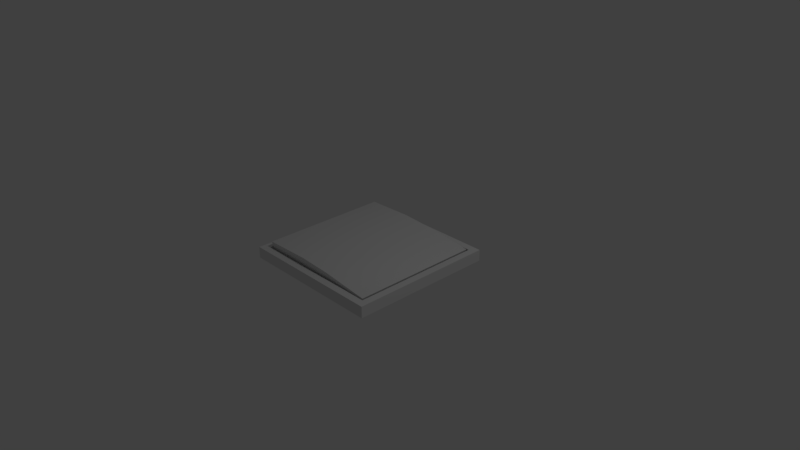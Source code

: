 # Source: Switcher.blend  (saved by Blender 2.79.0; exported with 4.5.12 LTS)
import bpy
from mathutils import Matrix  # noqa: F401  (used for matrix-valued properties, if any)

bpy.ops.wm.read_factory_settings(use_empty=True)
scene = bpy.context.scene
scene.name = 'Scene'

# ---- collections
col_collection_1 = bpy.data.collections.new('Collection 1'); scene.collection.children.link(col_collection_1)

# ---- materials (node trees are filled in below, after node groups)
mat_material = bpy.data.materials.new('Material')
mat_material.alpha_threshold = 0.0
mat_material.use_transparent_shadow = False
mat_material.roughness = 0.5
mat_material.line_color = (0.0, 0.0, 0.0, 1.0)

# ---- material node trees

# ---- world
world_world = bpy.data.worlds.new('World'); scene.world = world_world
world_world.color = (0.05088, 0.05088, 0.05088)
world_world.use_sun_shadow = False
world_world.sun_shadow_jitter_overblur = 0.0
world_world.cycles.sampling_method = 'MANUAL'

# ---- cameras
cam_camera = bpy.data.cameras.new('Camera')
cam_camera.clip_end = 100.0
cam_camera.lens = 35.0
cam_camera.sensor_width = 32.0
cam_camera.sensor_height = 18.0
cam_camera.ortho_scale = 7.314
cam_camera.dof.focus_distance = 0.0
cam_camera.dof.aperture_fstop = 128.0

# ---- lights
light_lamp = bpy.data.lights.new('Lamp', 'POINT')
light_lamp.transmission_factor = 0.0
light_lamp.cutoff_distance = 30.0
light_lamp.energy = 100.0
light_lamp.shadow_buffer_clip_start = 1.001
light_lamp.shadow_soft_size = 0.1
light_lamp.shadow_maximum_resolution = 0.006
light_lamp.use_absolute_resolution = True

# ---- meshes
me_cube = bpy.data.meshes.new('Cube')
me_cube.from_pydata([(1.0, 1.0, -1.0), (1.0, -1.0, -1.0), (-1.0, -1.0, -1.0), (-1.0, 1.0, -1.0), (1.0, 1.0, 1.0), (1.0, -1.0, 1.0), (-1.0, -1.0, 1.0), (-1.0, 1.0, 1.0), (0.9006, 0.9006, 1.0), (0.9006, -0.9006, 1.0), (-0.9006, 0.9006, 1.0), (-0.9006, -0.9006, 1.0), (0.9006, 0.9006, -0.3282), (0.9006, -0.9006, -0.3282), (-0.9006, 0.9006, -0.3282), (-0.9006, -0.9006, -0.3282), (0.8547, 0.8547, -0.3282), (0.8547, -0.8547, -0.3282), (-0.8547, 0.8547, -0.3282), (-0.8547, -0.8547, -0.3282), (0.8805, 0.8814, 1.075), (0.8805, -0.8814, 1.075), (-0.8809, 0.8814, 2.045), (-0.8809, -0.8814, 2.045), (1.788e-07, 1.0, -1.0), (0.0, -1.0, -1.0), (2.384e-07, 1.0, 1.0), (-5.364e-07, -1.0, 1.0), (2.384e-07, 0.9006, 1.0), (-4.768e-07, -0.9006, 1.0), (2.384e-07, 0.9006, -0.3282), (-4.768e-07, -0.9006, -0.3282), (1.788e-07, 0.8547, -0.3282), (-4.172e-07, -0.8547, -0.3282), (0.0004623, 0.8814, 2.131), (0.0004615, -0.8814, 2.131), (-0.2668, 1.0, -1.0), (-0.2668, -1.0, -1.0), (-0.2668, 1.0, 1.0), (-0.2668, -1.0, 1.0), (-0.2403, 0.9006, 1.0), (-0.2403, -0.9006, 1.0), (-0.2403, 0.9006, -0.3282), (-0.2403, -0.9006, -0.3282), (-0.228, 0.8547, -0.3282), (-0.228, -0.8547, -0.3282), (-0.2349, 0.8814, 2.297), (-0.2349, -0.8814, 2.297), (0.2669, 1.0, -1.0), (0.2669, -1.0, -1.0), (0.2669, 1.0, 1.0), (0.2669, -1.0, 1.0), (0.2404, 0.9006, 1.0), (0.2404, -0.9006, 1.0), (0.2404, 0.9006, -0.3282), (0.2404, -0.9006, -0.3282), (0.2281, 0.8547, -0.3282), (0.2281, -0.8547, -0.3282), (0.2351, 0.8814, 1.986), (0.2351, -0.8814, 1.986)], [], [(36, 37, 2, 3), (7, 6, 11, 10), (0, 4, 5, 1), (37, 39, 6, 2), (2, 6, 7, 3), (38, 36, 3, 7), (10, 11, 15, 14), (38, 7, 10, 40), (51, 5, 9, 53), (5, 4, 8, 9), (55, 13, 17, 57), (40, 10, 14, 42), (53, 9, 13, 55), (9, 8, 12, 13), (18, 19, 23, 22), (13, 12, 16, 17), (14, 15, 19, 18), (42, 14, 18, 44), (46, 22, 23, 47), (44, 18, 22, 46), (57, 17, 21, 59), (17, 16, 20, 21), (45, 33, 35, 47), (56, 32, 34, 58), (58, 34, 35, 59), (54, 30, 32, 56), (41, 29, 31, 43), (52, 28, 30, 54), (43, 31, 33, 45), (39, 27, 29, 41), (50, 26, 28, 52), (50, 48, 24, 26), (49, 51, 27, 25), (48, 49, 25, 24), (6, 39, 41, 11), (15, 43, 45, 19), (11, 41, 43, 15), (19, 45, 47, 23), (32, 44, 46, 34), (34, 46, 47, 35), (30, 42, 44, 32), (28, 40, 42, 30), (26, 38, 40, 28), (26, 24, 36, 38), (25, 27, 39, 37), (24, 25, 37, 36), (0, 1, 49, 48), (1, 5, 51, 49), (4, 0, 48, 50), (4, 50, 52, 8), (8, 52, 54, 12), (12, 54, 56, 16), (20, 58, 59, 21), (16, 56, 58, 20), (33, 57, 59, 35), (29, 53, 55, 31), (31, 55, 57, 33), (27, 51, 53, 29)])
me_cube.polygons.foreach_set('use_smooth', [0, 0, 0, 0, 0, 0, 0, 0, 0, 0, 0, 0, 0, 0, 0, 0, 0, 0, 1, 0, 0, 0, 0, 0, 1, 0, 0, 0, 0, 0, 0, 0, 0, 0, 0, 0, 0, 0, 0, 1, 0, 0, 0, 0, 0, 0, 0, 0, 0, 0, 0, 0, 1, 0, 0, 0, 0, 0])
_k = {(0, 1): 1.0, (3, 36): 1.0, (0, 4): 1.0, (2, 37): 1.0, (1, 5): 1.0, (2, 3): 1.0, (2, 6): 1.0, (3, 7): 1.0, (4, 5): 1.0, (7, 38): 1.0, (6, 39): 1.0, (6, 7): 1.0, (8, 9): 1.0, (10, 40): 1.0, (11, 41): 1.0, (10, 11): 1.0, (6, 11): 1.0, (7, 10): 1.0, (4, 8): 1.0, (5, 9): 1.0, (12, 13): 1.0, (14, 42): 1.0, (15, 43): 1.0, (14, 15): 1.0, (11, 15): 1.0, (10, 14): 1.0, (8, 12): 1.0, (9, 13): 1.0, (16, 17): 1.0, (18, 44): 1.0, (19, 45): 1.0, (18, 19): 1.0, (13, 17): 1.0, (15, 19): 1.0, (12, 16): 1.0, (14, 18): 1.0, (20, 21): 1.0, (22, 46): 1.0, (23, 47): 1.0, (22, 23): 1.0, (19, 23): 1.0, (18, 22): 1.0, (16, 20): 1.0, (17, 21): 1.0, (24, 48): 1.0, (25, 49): 1.0, (26, 50): 1.0, (27, 51): 1.0, (28, 52): 1.0, (29, 53): 1.0, (30, 54): 1.0, (31, 55): 1.0, (32, 56): 1.0, (33, 57): 1.0, (34, 58): 1.0, (35, 59): 1.0, (33, 35): 1.0, (32, 34): 1.0, (30, 32): 1.0, (29, 31): 1.0, (28, 30): 1.0, (31, 33): 1.0, (27, 29): 1.0, (26, 28): 1.0, (24, 26): 1.0, (25, 27): 1.0, (24, 25): 1.0, (24, 36): 1.0, (25, 37): 1.0, (26, 38): 1.0, (27, 39): 1.0, (28, 40): 1.0, (29, 41): 1.0, (30, 42): 1.0, (31, 43): 1.0, (32, 44): 1.0, (33, 45): 1.0, (34, 46): 1.0, (35, 47): 1.0, (0, 48): 1.0, (1, 49): 1.0, (4, 50): 1.0, (5, 51): 1.0, (8, 52): 1.0, (9, 53): 1.0, (12, 54): 1.0, (13, 55): 1.0, (16, 56): 1.0, (17, 57): 1.0, (20, 58): 1.0, (21, 59): 1.0}
me_cube.attributes.new('crease_edge', 'FLOAT', 'EDGE').data.foreach_set('value', [_k.get((min(e.vertices), max(e.vertices)), 0.0) for e in me_cube.edges])
_uv = me_cube.uv_layers.new(name='UVMap')
_uv.uv.foreach_set('vector', [0.4178, 0.3972, 0.1791, 0.3972, 0.1791, 0.3108, 0.4178, 0.3108, 0.6564, 0.7877, 0.6564, 0.552, 0.6683, 0.5637, 0.6683, 0.776, 0.8668, 0.4714, 0.6281, 0.4714, 0.6281, 0.2357, 0.8668, 0.2357, 0.4178, 0.6329, 0.1791, 0.6329, 0.1791, 0.5465, 0.4178, 0.5465, 0.8668, 0.2357, 0.6281, 0.2357, 0.6281, 7.025e-08, 0.8668, 0.0, 0.5053, 0.552, 0.5053, 0.7877, 0.4178, 0.7877, 0.4178, 0.552, 0.4178, 1.0, 0.4178, 0.7877, 0.5763, 0.7877, 0.5763, 1.0, 0.7439, 0.7877, 0.6564, 0.7877, 0.6683, 0.776, 0.7471, 0.776, 0.8076, 0.552, 0.8951, 0.552, 0.8832, 0.5637, 0.8044, 0.5637, 0.8951, 0.552, 0.8951, 0.7877, 0.8832, 0.776, 0.8832, 0.5637, 0.2579, 0.9945, 0.1791, 0.9945, 0.1846, 0.9891, 0.2594, 0.9891, 2.134e-08, 0.3886, 3.556e-08, 0.3108, 0.1585, 0.3108, 0.1585, 0.3886, 1.422e-08, 0.6009, 2.845e-08, 0.5231, 0.1585, 0.5231, 0.1585, 0.6009, 0.1585, 0.7354, 0.1585, 0.9476, 7.112e-09, 0.9476, 0.0, 0.7354, 0.421, 1.054e-08, 0.6249, 0.0, 0.6281, 0.2797, 0.4178, 0.2797, 0.1791, 0.9945, 0.1791, 0.7822, 0.1846, 0.7876, 0.1846, 0.9891, 0.3941, 0.7822, 0.3941, 0.9945, 0.3886, 0.9891, 0.3886, 0.7876, 0.3153, 0.7822, 0.3941, 0.7822, 0.3886, 0.7876, 0.3138, 0.7876, 0.9436, 0.4435, 0.8668, 0.4435, 0.8668, 0.2357, 0.9436, 0.2357, 0.1341, 0.001411, 0.2089, 0.002228, 0.2089, 0.2819, 0.1315, 0.3108, 0.2886, 0.31, 0.2138, 0.3108, 0.2089, 0.1454, 0.2847, 0.0372, 0.6249, 0.552, 0.421, 0.552, 0.4178, 0.3866, 0.6281, 0.3866, 0.343, 0.3094, 0.3158, 0.3097, 0.3125, 0.01987, 0.3404, 0.0, 0.07969, 0.0008165, 0.1069, 0.001114, 0.1036, 0.2909, 0.0758, 0.2736, 1.0, 0.4435, 0.9719, 0.4435, 0.9719, 0.2357, 1.0, 0.2357, 0.2579, 0.7822, 0.2866, 0.7822, 0.2866, 0.7876, 0.2594, 0.7876, 2.134e-08, 0.6575, 1.422e-08, 0.6292, 0.1585, 0.6292, 0.1585, 0.6575, 7.112e-09, 0.4453, 2.134e-08, 0.4169, 0.1585, 0.4169, 0.1585, 0.4453, 0.3153, 0.9945, 0.2866, 0.9945, 0.2866, 0.9891, 0.3138, 0.9891, 0.7439, 0.552, 0.7758, 0.552, 0.7758, 0.5637, 0.7471, 0.5637, 0.8076, 0.7877, 0.7758, 0.7877, 0.7758, 0.776, 0.8044, 0.776, 0.569, 0.552, 0.569, 0.7877, 0.5371, 0.7877, 0.5371, 0.552, 0.4178, 0.6958, 0.1791, 0.6958, 0.1791, 0.6644, 0.4178, 0.6644, 0.4178, 0.4601, 0.1791, 0.4601, 0.1791, 0.4287, 0.4178, 0.4287, 0.6564, 0.552, 0.7439, 0.552, 0.7471, 0.5637, 0.6683, 0.5637, 0.3941, 0.9945, 0.3153, 0.9945, 0.3138, 0.9891, 0.3886, 0.9891, 0.0, 0.7354, 2.134e-08, 0.6575, 0.1585, 0.6575, 0.1585, 0.7354, 0.4178, 0.3086, 0.343, 0.3094, 0.3404, 0.0, 0.4178, 0.02889, 0.1069, 0.001114, 0.1341, 0.001411, 0.1315, 0.3108, 0.1036, 0.2909, 0.9719, 0.4435, 0.9436, 0.4435, 0.9436, 0.2357, 0.9719, 0.2357, 0.2866, 0.7822, 0.3153, 0.7822, 0.3138, 0.7876, 0.2866, 0.7876, 2.134e-08, 0.4169, 2.134e-08, 0.3886, 0.1585, 0.3886, 0.1585, 0.4169, 0.7758, 0.7877, 0.7439, 0.7877, 0.7471, 0.776, 0.7758, 0.776, 0.5371, 0.552, 0.5371, 0.7877, 0.5053, 0.7877, 0.5053, 0.552, 0.4178, 0.6644, 0.1791, 0.6644, 0.1791, 0.6329, 0.4178, 0.6329, 0.4178, 0.4287, 0.1791, 0.4287, 0.1791, 0.3972, 0.4178, 0.3972, 0.4178, 0.5465, 0.1791, 0.5465, 0.1791, 0.4601, 0.4178, 0.4601, 0.4178, 0.7822, 0.1791, 0.7822, 0.1791, 0.6958, 0.4178, 0.6958, 0.6564, 0.552, 0.6564, 0.7877, 0.569, 0.7877, 0.569, 0.552, 0.8951, 0.7877, 0.8076, 0.7877, 0.8044, 0.776, 0.8832, 0.776, 0.0, 0.5231, 7.112e-09, 0.4453, 0.1585, 0.4453, 0.1585, 0.5231, 0.1791, 0.7822, 0.2579, 0.7822, 0.2594, 0.7876, 0.1846, 0.7876, 0.4178, 0.3866, 0.4178, 0.2797, 0.6281, 0.2797, 0.6281, 0.3866, 0.004934, 0.0, 0.07969, 0.0008165, 0.0758, 0.2736, 0.0, 0.1654, 0.3158, 0.3097, 0.2886, 0.31, 0.2847, 0.0372, 0.3125, 0.01987, 1.422e-08, 0.6292, 1.422e-08, 0.6009, 0.1585, 0.6009, 0.1585, 0.6292, 0.2866, 0.9945, 0.2579, 0.9945, 0.2594, 0.9891, 0.2866, 0.9891, 0.7758, 0.552, 0.8076, 0.552, 0.8044, 0.5637, 0.7758, 0.5637])
me_cube.materials.append(mat_material)
me_cube.use_remesh_preserve_volume = False
me_cube.use_remesh_preserve_attributes = False
me_cube.use_mirror_vertex_groups = False
me_cube.update()

# ---- objects
ob_cube = bpy.data.objects.new('Cube', me_cube)
ob_lamp = bpy.data.objects.new('Lamp', light_lamp)
ob_camera = bpy.data.objects.new('Camera', cam_camera)

# ---- transforms, parenting, visibility, modifiers, constraints
ob_cube.location = (0.0, 0.0, 0.0)
ob_cube.scale = (1.0, 1.0, 0.07748)
ob_cube.lock_rotations_4d = False
ob_cube.empty_display_type = 'ARROWS'
ob_cube.lineart.crease_threshold = 0.0
ob_lamp.location = (4.076, 1.005, 5.904)
ob_lamp.rotation_euler = (0.6503, 0.05522, 1.866)
ob_lamp.lock_rotations_4d = False
ob_lamp.empty_display_type = 'ARROWS'
ob_lamp.color = (0.0, 0.0, 0.0, 0.0)
ob_lamp.lineart.crease_threshold = 0.0
ob_camera.location = (7.481, -6.508, 5.344)
ob_camera.rotation_euler = (1.109, 0.0, 0.8149)
ob_camera.lock_rotations_4d = False
ob_camera.empty_display_type = 'ARROWS'
ob_camera.color = (0.0, 0.0, 0.0, 0.0)
ob_camera.display_type = 'WIRE'
ob_camera.lineart.crease_threshold = 0.0

# ---- collection membership
col_collection_1.objects.link(ob_cube)
col_collection_1.objects.link(ob_lamp)
col_collection_1.objects.link(ob_camera)

# ---- scene / render settings (as saved in the file)
scene.camera = ob_camera
scene.frame_start = 1; scene.frame_end = 250; scene.frame_set(1)
scene.render.engine = 'BLENDER_EEVEE_NEXT'
scene.render.resolution_percentage = 50
scene.render.dither_intensity = 0.0
scene.cycles.use_denoising = False
scene.cycles.samples = 128
scene.cycles.sampling_pattern = 'TABULATED_SOBOL'
scene.cycles.use_adaptive_sampling = False
scene.cycles.use_light_tree = False
scene.cycles.blur_glossy = 0.0
scene.cycles.sample_clamp_indirect = 0.0
scene.view_settings.view_transform = 'Standard'
bpy.context.view_layer.update()
